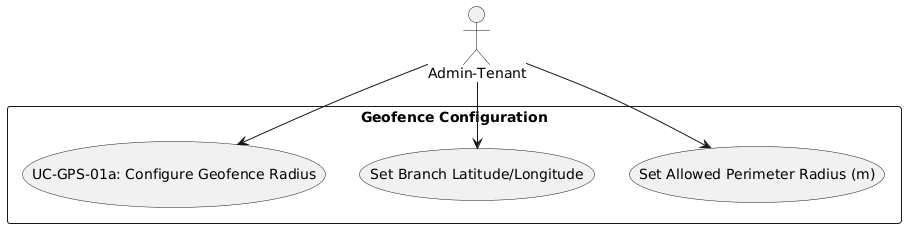

The diagram above was rendered by PlantUML. Its source (embedded in the PNG):
@startuml
skinparam actorStyle stickman
actor "Admin-Tenant" as Admin

rectangle "Geofence Configuration" {
  usecase "UC-GPS-01a: Configure Geofence Radius" as UC
  usecase "Set Branch Latitude/Longitude" as UC_Coord
  usecase "Set Allowed Perimeter Radius (m)" as UC_Rad
}

Admin --> UC
Admin --> UC_Coord
Admin --> UC_Rad
@enduml